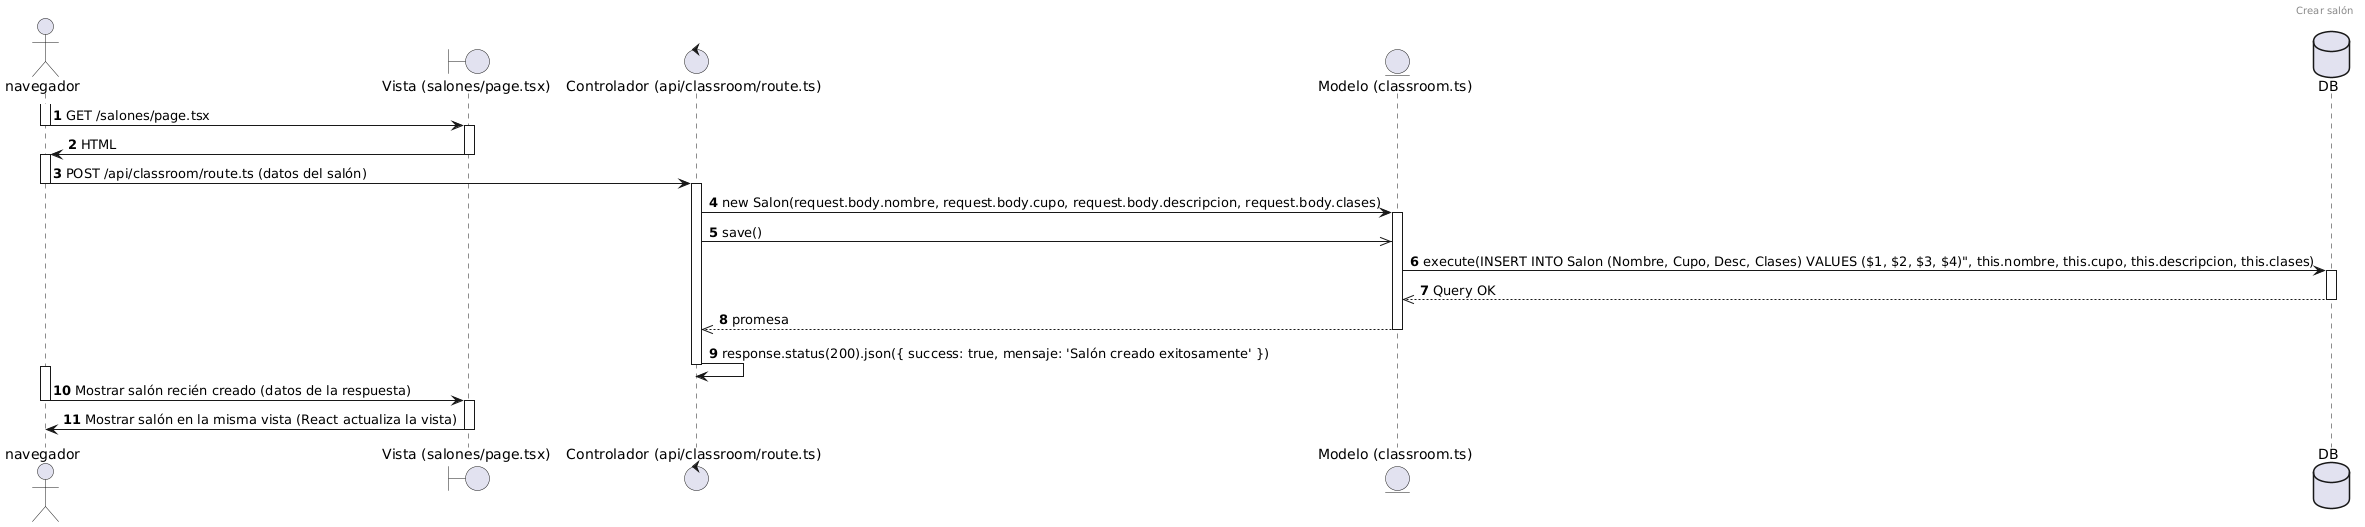

The diagram above was rendered by PlantUML. Its source (embedded in the PNG):
@startuml
header Crear salón 
autonumber

actor navegador
boundary "Vista (salones/page.tsx)" as vista_crear_salon
control "Controlador (api/classroom/route.ts)" as api_crear_salon
entity "Modelo (classroom.ts)" as salon
database DB

activate navegador
navegador -> vista_crear_salon: GET /salones/page.tsx
deactivate navegador
activate vista_crear_salon
vista_crear_salon -> navegador: HTML
deactivate vista_crear_salon

activate navegador
navegador -> api_crear_salon: POST /api/classroom/route.ts (datos del salón)
deactivate navegador
activate api_crear_salon
api_crear_salon -> salon: new Salon(request.body.nombre, request.body.cupo, request.body.descripcion, request.body.clases)
activate salon
api_crear_salon ->> salon: save()
salon -> DB: execute(INSERT INTO Salon (Nombre, Cupo, Desc, Clases) VALUES ($1, $2, $3, $4)", this.nombre, this.cupo, this.descripcion, this.clases)
activate DB
DB -->> salon: Query OK
deactivate DB
salon -->> api_crear_salon: promesa
deactivate salon
api_crear_salon -> api_crear_salon: response.status(200).json({ success: true, mensaje: 'Salón creado exitosamente' })
deactivate api_crear_salon

activate navegador
navegador -> vista_crear_salon: Mostrar salón recién creado (datos de la respuesta)
deactivate navegador
activate vista_crear_salon
vista_crear_salon -> navegador: Mostrar salón en la misma vista (React actualiza la vista)
deactivate vista_crear_salon
@enduml